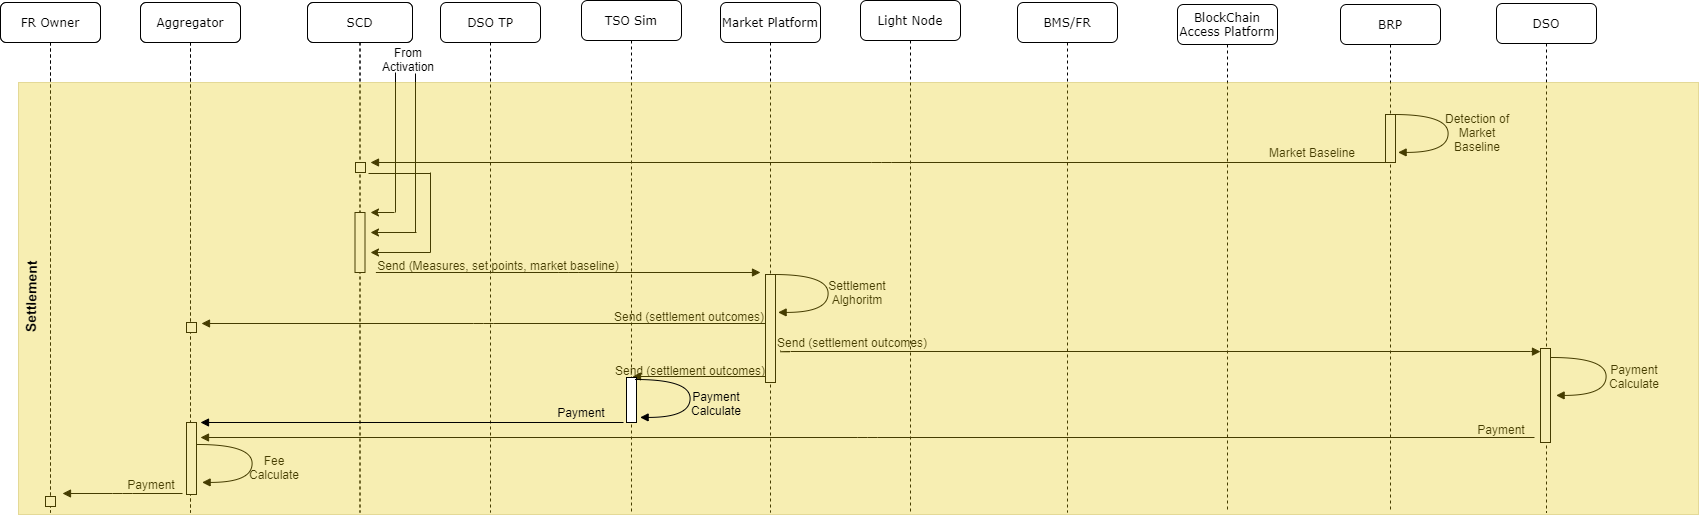

The diagram above was exported from draw.io. Its source (the exported page's mxGraphModel, read from the mxfile embedded in the PNG):
<mxGraphModel dx="926" dy="666" grid="1" gridSize="10" guides="1" tooltips="1" connect="1" arrows="1" fold="1" page="1" pageScale="1" pageWidth="1100" pageHeight="850" background="#ffffff" math="0" shadow="0">
  <root>
    <mxCell id="0" />
    <mxCell id="1" parent="0" />
    <mxCell id="7baba1c4bc27f4b0-2" value="Aggregator" style="shape=umlLifeline;perimeter=lifelinePerimeter;whiteSpace=wrap;html=1;container=1;collapsible=0;recursiveResize=0;outlineConnect=0;rounded=1;shadow=0;comic=0;labelBackgroundColor=none;strokeWidth=1;fontFamily=Verdana;fontSize=12;align=center;" parent="1" vertex="1">
      <mxGeometry x="240" y="80" width="100" height="510" as="geometry" />
    </mxCell>
    <mxCell id="7baba1c4bc27f4b0-3" value="SCD" style="shape=umlLifeline;perimeter=lifelinePerimeter;whiteSpace=wrap;html=1;container=1;collapsible=0;recursiveResize=0;outlineConnect=0;rounded=1;shadow=0;comic=0;labelBackgroundColor=none;strokeWidth=1;fontFamily=Verdana;fontSize=12;align=center;" parent="1" vertex="1">
      <mxGeometry x="407" y="80" width="105" height="510" as="geometry" />
    </mxCell>
    <mxCell id="7baba1c4bc27f4b0-4" value="DSO TP" style="shape=umlLifeline;perimeter=lifelinePerimeter;whiteSpace=wrap;html=1;container=1;collapsible=0;recursiveResize=0;outlineConnect=0;rounded=1;shadow=0;comic=0;labelBackgroundColor=none;strokeWidth=1;fontFamily=Verdana;fontSize=12;align=center;" parent="1" vertex="1">
      <mxGeometry x="540" y="80" width="100" height="510" as="geometry" />
    </mxCell>
    <mxCell id="xV6Av-NSIGtkY30hvp8N-32" value="FR Owner" style="shape=umlLifeline;perimeter=lifelinePerimeter;whiteSpace=wrap;html=1;container=1;collapsible=0;recursiveResize=0;outlineConnect=0;rounded=1;shadow=0;comic=0;labelBackgroundColor=none;strokeWidth=1;fontFamily=Verdana;fontSize=12;align=center;" parent="7baba1c4bc27f4b0-4" vertex="1">
      <mxGeometry x="-440" width="100" height="510" as="geometry" />
    </mxCell>
    <mxCell id="xV6Av-NSIGtkY30hvp8N-34" value="Aggregator" style="shape=umlLifeline;perimeter=lifelinePerimeter;whiteSpace=wrap;html=1;container=1;collapsible=0;recursiveResize=0;outlineConnect=0;rounded=1;shadow=0;comic=0;labelBackgroundColor=none;strokeWidth=1;fontFamily=Verdana;fontSize=12;align=center;" parent="7baba1c4bc27f4b0-4" vertex="1">
      <mxGeometry x="-300" width="100" height="510" as="geometry" />
    </mxCell>
    <mxCell id="xV6Av-NSIGtkY30hvp8N-38" value="SCD" style="shape=umlLifeline;perimeter=lifelinePerimeter;whiteSpace=wrap;html=1;container=1;collapsible=0;recursiveResize=0;outlineConnect=0;rounded=1;shadow=0;comic=0;labelBackgroundColor=none;strokeWidth=1;fontFamily=Verdana;fontSize=12;align=center;" parent="7baba1c4bc27f4b0-4" vertex="1">
      <mxGeometry x="-133" width="105" height="510" as="geometry" />
    </mxCell>
    <mxCell id="xV6Av-NSIGtkY30hvp8N-220" value="" style="html=1;points=[];perimeter=orthogonalPerimeter;rounded=0;shadow=0;comic=0;labelBackgroundColor=none;strokeWidth=1;fontFamily=Verdana;fontSize=12;align=center;" parent="xV6Av-NSIGtkY30hvp8N-38" vertex="1">
      <mxGeometry x="47.5" y="210" width="10" height="60" as="geometry" />
    </mxCell>
    <mxCell id="7baba1c4bc27f4b0-5" value="TSO Sim" style="shape=umlLifeline;perimeter=lifelinePerimeter;whiteSpace=wrap;html=1;container=1;collapsible=0;recursiveResize=0;outlineConnect=0;rounded=1;shadow=0;comic=0;labelBackgroundColor=none;strokeWidth=1;fontFamily=Verdana;fontSize=12;align=center;" parent="1" vertex="1">
      <mxGeometry x="681" y="78" width="100" height="512" as="geometry" />
    </mxCell>
    <mxCell id="7baba1c4bc27f4b0-6" value="Market Platform" style="shape=umlLifeline;perimeter=lifelinePerimeter;whiteSpace=wrap;html=1;container=1;collapsible=0;recursiveResize=0;outlineConnect=0;rounded=1;shadow=0;comic=0;labelBackgroundColor=none;strokeWidth=1;fontFamily=Verdana;fontSize=12;align=center;" parent="1" vertex="1">
      <mxGeometry x="820" y="80" width="100" height="510" as="geometry" />
    </mxCell>
    <mxCell id="7baba1c4bc27f4b0-7" value="Light Node" style="shape=umlLifeline;perimeter=lifelinePerimeter;whiteSpace=wrap;html=1;container=1;collapsible=0;recursiveResize=0;outlineConnect=0;rounded=1;shadow=0;comic=0;labelBackgroundColor=none;strokeWidth=1;fontFamily=Verdana;fontSize=12;align=center;" parent="1" vertex="1">
      <mxGeometry x="960" y="78" width="100" height="512" as="geometry" />
    </mxCell>
    <mxCell id="7baba1c4bc27f4b0-8" value="FR Owner" style="shape=umlLifeline;perimeter=lifelinePerimeter;whiteSpace=wrap;html=1;container=1;collapsible=0;recursiveResize=0;outlineConnect=0;rounded=1;shadow=0;comic=0;labelBackgroundColor=none;strokeWidth=1;fontFamily=Verdana;fontSize=12;align=center;" parent="1" vertex="1">
      <mxGeometry x="100" y="80" width="100" height="510" as="geometry" />
    </mxCell>
    <mxCell id="xV6Av-NSIGtkY30hvp8N-268" value="" style="html=1;points=[];perimeter=orthogonalPerimeter;rounded=0;shadow=0;comic=0;labelBackgroundColor=none;strokeWidth=1;fontFamily=Verdana;fontSize=12;align=center;" parent="7baba1c4bc27f4b0-8" vertex="1">
      <mxGeometry x="45" y="494" width="10" height="10" as="geometry" />
    </mxCell>
    <mxCell id="xV6Av-NSIGtkY30hvp8N-183" value="BMS/FR" style="shape=umlLifeline;perimeter=lifelinePerimeter;whiteSpace=wrap;html=1;container=1;collapsible=0;recursiveResize=0;outlineConnect=0;rounded=1;shadow=0;comic=0;labelBackgroundColor=none;strokeWidth=1;fontFamily=Verdana;fontSize=12;align=center;" parent="1" vertex="1">
      <mxGeometry x="1117" y="80" width="100" height="510" as="geometry" />
    </mxCell>
    <mxCell id="xV6Av-NSIGtkY30hvp8N-186" value="BlockChain Access Platform" style="shape=umlLifeline;perimeter=lifelinePerimeter;whiteSpace=wrap;html=1;container=1;collapsible=0;recursiveResize=0;outlineConnect=0;rounded=1;shadow=0;comic=0;labelBackgroundColor=none;strokeWidth=1;fontFamily=Verdana;fontSize=12;align=center;" parent="1" vertex="1">
      <mxGeometry x="1277" y="82" width="100" height="508" as="geometry" />
    </mxCell>
    <mxCell id="xV6Av-NSIGtkY30hvp8N-213" value="BRP" style="shape=umlLifeline;perimeter=lifelinePerimeter;whiteSpace=wrap;html=1;container=1;collapsible=0;recursiveResize=0;outlineConnect=0;rounded=1;shadow=0;comic=0;labelBackgroundColor=none;strokeWidth=1;fontFamily=Verdana;fontSize=12;align=center;" parent="1" vertex="1">
      <mxGeometry x="1440" y="82" width="100" height="508" as="geometry" />
    </mxCell>
    <mxCell id="xV6Av-NSIGtkY30hvp8N-214" value="" style="html=1;points=[];perimeter=orthogonalPerimeter;rounded=0;shadow=0;comic=0;labelBackgroundColor=none;strokeWidth=1;fontFamily=Verdana;fontSize=12;align=center;" parent="xV6Av-NSIGtkY30hvp8N-213" vertex="1">
      <mxGeometry x="45" y="110" width="10" height="48" as="geometry" />
    </mxCell>
    <mxCell id="xV6Av-NSIGtkY30hvp8N-259" value="" style="html=1;verticalAlign=bottom;endArrow=block;labelBackgroundColor=none;fontFamily=Verdana;fontSize=12;edgeStyle=elbowEdgeStyle;elbow=vertical;" parent="xV6Av-NSIGtkY30hvp8N-213" edge="1">
      <mxGeometry x="0.7692" y="40" relative="1" as="geometry">
        <mxPoint x="194" y="433" as="sourcePoint" />
        <mxPoint x="-1140" y="433" as="targetPoint" />
        <mxPoint as="offset" />
      </mxGeometry>
    </mxCell>
    <mxCell id="xV6Av-NSIGtkY30hvp8N-215" value="" style="html=1;verticalAlign=bottom;endArrow=block;labelBackgroundColor=none;fontFamily=Verdana;fontSize=12;elbow=vertical;edgeStyle=orthogonalEdgeStyle;curved=1;entryX=1;entryY=0.286;entryPerimeter=0;exitX=1.038;exitY=0.345;exitPerimeter=0;" parent="1" edge="1">
      <mxGeometry relative="1" as="geometry">
        <mxPoint x="1493" y="192" as="sourcePoint" />
        <mxPoint x="1497.62" y="229.92000000000007" as="targetPoint" />
        <Array as="points">
          <mxPoint x="1547.62" y="191.9000000000001" />
          <mxPoint x="1547.62" y="229.9000000000001" />
        </Array>
      </mxGeometry>
    </mxCell>
    <mxCell id="xV6Av-NSIGtkY30hvp8N-216" value="Detection of Market Baseline" style="text;html=1;strokeColor=none;fillColor=none;align=center;verticalAlign=middle;whiteSpace=wrap;rounded=0;" parent="1" vertex="1">
      <mxGeometry x="1536" y="200" width="82" height="20" as="geometry" />
    </mxCell>
    <mxCell id="xV6Av-NSIGtkY30hvp8N-217" value="" style="html=1;verticalAlign=bottom;endArrow=block;labelBackgroundColor=none;fontFamily=Verdana;fontSize=12;edgeStyle=elbowEdgeStyle;elbow=vertical;" parent="1" edge="1">
      <mxGeometry x="0.7692" y="40" relative="1" as="geometry">
        <mxPoint x="1492" y="240" as="sourcePoint" />
        <mxPoint x="470" y="240" as="targetPoint" />
        <mxPoint as="offset" />
      </mxGeometry>
    </mxCell>
    <mxCell id="xV6Av-NSIGtkY30hvp8N-218" value="" style="html=1;points=[];perimeter=orthogonalPerimeter;rounded=0;shadow=0;comic=0;labelBackgroundColor=none;strokeWidth=1;fontFamily=Verdana;fontSize=12;align=center;" parent="1" vertex="1">
      <mxGeometry x="455" y="240" width="10" height="10" as="geometry" />
    </mxCell>
    <mxCell id="xV6Av-NSIGtkY30hvp8N-219" value="Market Baseline" style="text;html=1;strokeColor=none;fillColor=none;align=center;verticalAlign=middle;whiteSpace=wrap;rounded=0;" parent="1" vertex="1">
      <mxGeometry x="1331" y="220" width="162" height="20" as="geometry" />
    </mxCell>
    <mxCell id="xV6Av-NSIGtkY30hvp8N-226" value="" style="endArrow=none;html=1;" parent="1" edge="1">
      <mxGeometry width="50" height="50" relative="1" as="geometry">
        <mxPoint x="468" y="251" as="sourcePoint" />
        <mxPoint x="530" y="251" as="targetPoint" />
      </mxGeometry>
    </mxCell>
    <mxCell id="xV6Av-NSIGtkY30hvp8N-227" value="" style="endArrow=none;html=1;" parent="1" edge="1">
      <mxGeometry width="50" height="50" relative="1" as="geometry">
        <mxPoint x="495" y="150" as="sourcePoint" />
        <mxPoint x="495" y="290" as="targetPoint" />
      </mxGeometry>
    </mxCell>
    <mxCell id="xV6Av-NSIGtkY30hvp8N-228" value="" style="endArrow=none;html=1;" parent="1" edge="1">
      <mxGeometry width="50" height="50" relative="1" as="geometry">
        <mxPoint x="515" y="151" as="sourcePoint" />
        <mxPoint x="515" y="310" as="targetPoint" />
      </mxGeometry>
    </mxCell>
    <mxCell id="xV6Av-NSIGtkY30hvp8N-229" value="" style="endArrow=none;html=1;" parent="1" edge="1">
      <mxGeometry width="50" height="50" relative="1" as="geometry">
        <mxPoint x="530" y="250" as="sourcePoint" />
        <mxPoint x="530" y="330" as="targetPoint" />
      </mxGeometry>
    </mxCell>
    <mxCell id="xV6Av-NSIGtkY30hvp8N-230" value="" style="endArrow=classic;html=1;" parent="1" edge="1">
      <mxGeometry width="50" height="50" relative="1" as="geometry">
        <mxPoint x="494" y="290" as="sourcePoint" />
        <mxPoint x="470" y="290" as="targetPoint" />
      </mxGeometry>
    </mxCell>
    <mxCell id="xV6Av-NSIGtkY30hvp8N-231" value="" style="endArrow=classic;html=1;" parent="1" edge="1">
      <mxGeometry width="50" height="50" relative="1" as="geometry">
        <mxPoint x="516" y="310" as="sourcePoint" />
        <mxPoint x="470" y="310" as="targetPoint" />
      </mxGeometry>
    </mxCell>
    <mxCell id="xV6Av-NSIGtkY30hvp8N-232" value="" style="endArrow=classic;html=1;" parent="1" edge="1">
      <mxGeometry width="50" height="50" relative="1" as="geometry">
        <mxPoint x="530" y="330" as="sourcePoint" />
        <mxPoint x="470" y="330" as="targetPoint" />
      </mxGeometry>
    </mxCell>
    <mxCell id="xV6Av-NSIGtkY30hvp8N-233" value="" style="html=1;verticalAlign=bottom;endArrow=block;labelBackgroundColor=none;fontFamily=Verdana;fontSize=12;edgeStyle=elbowEdgeStyle;elbow=vertical;" parent="1" edge="1">
      <mxGeometry x="0.7692" y="40" relative="1" as="geometry">
        <mxPoint x="475.38" y="350" as="sourcePoint" />
        <mxPoint x="860" y="350" as="targetPoint" />
        <mxPoint as="offset" />
      </mxGeometry>
    </mxCell>
    <mxCell id="xV6Av-NSIGtkY30hvp8N-234" value="Send (Measures, set points, market baseline)" style="text;html=1;strokeColor=none;fillColor=none;align=center;verticalAlign=middle;whiteSpace=wrap;rounded=0;" parent="1" vertex="1">
      <mxGeometry x="473" y="333" width="250" height="20" as="geometry" />
    </mxCell>
    <mxCell id="xV6Av-NSIGtkY30hvp8N-236" value="" style="html=1;points=[];perimeter=orthogonalPerimeter;rounded=0;shadow=0;comic=0;labelBackgroundColor=none;strokeWidth=1;fontFamily=Verdana;fontSize=12;align=center;" parent="1" vertex="1">
      <mxGeometry x="865" y="352" width="10" height="108" as="geometry" />
    </mxCell>
    <mxCell id="xV6Av-NSIGtkY30hvp8N-237" value="" style="html=1;verticalAlign=bottom;endArrow=block;labelBackgroundColor=none;fontFamily=Verdana;fontSize=12;elbow=vertical;edgeStyle=orthogonalEdgeStyle;curved=1;entryX=1;entryY=0.286;entryPerimeter=0;exitX=1.038;exitY=0.345;exitPerimeter=0;" parent="1" edge="1">
      <mxGeometry relative="1" as="geometry">
        <mxPoint x="873" y="352" as="sourcePoint" />
        <mxPoint x="877.6199999999999" y="389.9200000000001" as="targetPoint" />
        <Array as="points">
          <mxPoint x="927.6199999999999" y="351.9000000000001" />
          <mxPoint x="927.6199999999999" y="389.9000000000001" />
        </Array>
      </mxGeometry>
    </mxCell>
    <mxCell id="xV6Av-NSIGtkY30hvp8N-238" value="Settlement Alghoritm" style="text;html=1;strokeColor=none;fillColor=none;align=center;verticalAlign=middle;whiteSpace=wrap;rounded=0;" parent="1" vertex="1">
      <mxGeometry x="916" y="360" width="82" height="20" as="geometry" />
    </mxCell>
    <mxCell id="xV6Av-NSIGtkY30hvp8N-241" value="" style="html=1;points=[];perimeter=orthogonalPerimeter;rounded=0;shadow=0;comic=0;labelBackgroundColor=none;strokeWidth=1;fontFamily=Verdana;fontSize=12;align=center;" parent="1" vertex="1">
      <mxGeometry x="286" y="400" width="10" height="10" as="geometry" />
    </mxCell>
    <mxCell id="xV6Av-NSIGtkY30hvp8N-242" value="" style="html=1;points=[];perimeter=orthogonalPerimeter;rounded=0;shadow=0;comic=0;labelBackgroundColor=none;strokeWidth=1;fontFamily=Verdana;fontSize=12;align=center;" parent="1" vertex="1">
      <mxGeometry x="286" y="400" width="10" height="10" as="geometry" />
    </mxCell>
    <mxCell id="xV6Av-NSIGtkY30hvp8N-244" value="" style="html=1;verticalAlign=bottom;endArrow=block;labelBackgroundColor=none;fontFamily=Verdana;fontSize=12;edgeStyle=elbowEdgeStyle;elbow=vertical;entryX=0;entryY=0.033;entryDx=0;entryDy=0;entryPerimeter=0;" parent="1" target="xV6Av-NSIGtkY30hvp8N-252" edge="1">
      <mxGeometry x="0.7692" y="40" relative="1" as="geometry">
        <mxPoint x="880" y="428" as="sourcePoint" />
        <mxPoint x="1630" y="428" as="targetPoint" />
        <mxPoint as="offset" />
      </mxGeometry>
    </mxCell>
    <mxCell id="xV6Av-NSIGtkY30hvp8N-245" value="" style="html=1;verticalAlign=bottom;endArrow=block;labelBackgroundColor=none;fontFamily=Verdana;fontSize=12;edgeStyle=elbowEdgeStyle;elbow=vertical;" parent="1" edge="1">
      <mxGeometry x="0.7692" y="40" relative="1" as="geometry">
        <mxPoint x="865" y="454" as="sourcePoint" />
        <mxPoint x="732" y="454" as="targetPoint" />
        <mxPoint as="offset" />
      </mxGeometry>
    </mxCell>
    <mxCell id="xV6Av-NSIGtkY30hvp8N-246" value="" style="html=1;verticalAlign=bottom;endArrow=block;labelBackgroundColor=none;fontFamily=Verdana;fontSize=12;edgeStyle=elbowEdgeStyle;elbow=vertical;" parent="1" edge="1">
      <mxGeometry x="0.7692" y="40" relative="1" as="geometry">
        <mxPoint x="865" y="401" as="sourcePoint" />
        <mxPoint x="301" y="401" as="targetPoint" />
        <mxPoint as="offset" />
      </mxGeometry>
    </mxCell>
    <mxCell id="xV6Av-NSIGtkY30hvp8N-247" value="Send (settlement outcomes)" style="text;html=1;strokeColor=none;fillColor=none;align=center;verticalAlign=middle;whiteSpace=wrap;rounded=0;" parent="1" vertex="1">
      <mxGeometry x="708" y="384" width="162" height="20" as="geometry" />
    </mxCell>
    <mxCell id="xV6Av-NSIGtkY30hvp8N-248" value="Send (settlement outcomes)" style="text;html=1;strokeColor=none;fillColor=none;align=center;verticalAlign=middle;whiteSpace=wrap;rounded=0;" parent="1" vertex="1">
      <mxGeometry x="871" y="410" width="162" height="20" as="geometry" />
    </mxCell>
    <mxCell id="xV6Av-NSIGtkY30hvp8N-249" value="Send (settlement outcomes)" style="text;html=1;strokeColor=none;fillColor=none;align=center;verticalAlign=middle;whiteSpace=wrap;rounded=0;" parent="1" vertex="1">
      <mxGeometry x="709" y="438" width="162" height="20" as="geometry" />
    </mxCell>
    <mxCell id="xV6Av-NSIGtkY30hvp8N-254" value="DSO" style="shape=umlLifeline;perimeter=lifelinePerimeter;whiteSpace=wrap;html=1;container=1;collapsible=0;recursiveResize=0;outlineConnect=0;rounded=1;shadow=0;comic=0;labelBackgroundColor=none;strokeWidth=1;fontFamily=Verdana;fontSize=12;align=center;" parent="1" vertex="1">
      <mxGeometry x="1596" y="81" width="100" height="509" as="geometry" />
    </mxCell>
    <mxCell id="xV6Av-NSIGtkY30hvp8N-258" value="Payment Calculate" style="text;html=1;strokeColor=none;fillColor=none;align=center;verticalAlign=middle;whiteSpace=wrap;rounded=0;" parent="1" vertex="1">
      <mxGeometry x="1693" y="444" width="82" height="20" as="geometry" />
    </mxCell>
    <mxCell id="xV6Av-NSIGtkY30hvp8N-252" value="" style="html=1;points=[];perimeter=orthogonalPerimeter;rounded=0;shadow=0;comic=0;labelBackgroundColor=none;strokeWidth=1;fontFamily=Verdana;fontSize=12;align=center;" parent="1" vertex="1">
      <mxGeometry x="1640" y="426" width="10" height="94" as="geometry" />
    </mxCell>
    <mxCell id="xV6Av-NSIGtkY30hvp8N-257" value="" style="html=1;verticalAlign=bottom;endArrow=block;labelBackgroundColor=none;fontFamily=Verdana;fontSize=12;elbow=vertical;edgeStyle=orthogonalEdgeStyle;curved=1;entryX=1;entryY=0.286;entryPerimeter=0;exitX=1.038;exitY=0.345;exitPerimeter=0;" parent="1" edge="1">
      <mxGeometry relative="1" as="geometry">
        <mxPoint x="1651" y="435" as="sourcePoint" />
        <mxPoint x="1655.62" y="472.9200000000001" as="targetPoint" />
        <Array as="points">
          <mxPoint x="1705.62" y="434.9000000000001" />
          <mxPoint x="1705.62" y="472.9000000000001" />
        </Array>
      </mxGeometry>
    </mxCell>
    <mxCell id="xV6Av-NSIGtkY30hvp8N-260" value="Payment" style="text;html=1;strokeColor=none;fillColor=none;align=center;verticalAlign=middle;whiteSpace=wrap;rounded=0;" parent="1" vertex="1">
      <mxGeometry x="1520" y="497" width="162" height="20" as="geometry" />
    </mxCell>
    <mxCell id="xV6Av-NSIGtkY30hvp8N-262" value="Fee Calculate" style="text;html=1;strokeColor=none;fillColor=none;align=center;verticalAlign=middle;whiteSpace=wrap;rounded=0;" parent="1" vertex="1">
      <mxGeometry x="340" y="535" width="68" height="20" as="geometry" />
    </mxCell>
    <mxCell id="xV6Av-NSIGtkY30hvp8N-263" value="" style="html=1;points=[];perimeter=orthogonalPerimeter;rounded=0;shadow=0;comic=0;labelBackgroundColor=none;strokeWidth=1;fontFamily=Verdana;fontSize=12;align=center;" parent="1" vertex="1">
      <mxGeometry x="286" y="500" width="10" height="72" as="geometry" />
    </mxCell>
    <mxCell id="xV6Av-NSIGtkY30hvp8N-264" value="" style="html=1;verticalAlign=bottom;endArrow=block;labelBackgroundColor=none;fontFamily=Verdana;fontSize=12;elbow=vertical;edgeStyle=orthogonalEdgeStyle;curved=1;entryX=1;entryY=0.286;entryPerimeter=0;exitX=1.038;exitY=0.345;exitPerimeter=0;" parent="1" edge="1">
      <mxGeometry relative="1" as="geometry">
        <mxPoint x="297" y="522" as="sourcePoint" />
        <mxPoint x="301.6199999999999" y="559.9200000000001" as="targetPoint" />
        <Array as="points">
          <mxPoint x="351.6199999999999" y="521.9000000000001" />
          <mxPoint x="351.6199999999999" y="559.9000000000001" />
        </Array>
      </mxGeometry>
    </mxCell>
    <mxCell id="xV6Av-NSIGtkY30hvp8N-265" value="" style="html=1;verticalAlign=bottom;endArrow=block;labelBackgroundColor=none;fontFamily=Verdana;fontSize=12;edgeStyle=elbowEdgeStyle;elbow=vertical;" parent="1" edge="1">
      <mxGeometry x="0.7692" y="40" relative="1" as="geometry">
        <mxPoint x="282" y="571" as="sourcePoint" />
        <mxPoint x="162" y="571" as="targetPoint" />
        <mxPoint as="offset" />
      </mxGeometry>
    </mxCell>
    <mxCell id="xV6Av-NSIGtkY30hvp8N-269" value="Payment" style="text;html=1;strokeColor=none;fillColor=none;align=center;verticalAlign=middle;whiteSpace=wrap;rounded=0;" parent="1" vertex="1">
      <mxGeometry x="170" y="552" width="162" height="20" as="geometry" />
    </mxCell>
    <mxCell id="xV6Av-NSIGtkY30hvp8N-272" value="" style="rounded=0;whiteSpace=wrap;html=1;strokeColor=#B09500;opacity=30;fillColor=#e3c800;fontColor=#ffffff;" parent="1" vertex="1">
      <mxGeometry x="118" y="160" width="1680" height="432" as="geometry" />
    </mxCell>
    <mxCell id="xV6Av-NSIGtkY30hvp8N-273" value="&lt;font style=&quot;font-size: 14px&quot;&gt;&lt;b&gt;Settlement&lt;/b&gt;&lt;/font&gt;" style="text;html=1;strokeColor=none;fillColor=none;align=center;verticalAlign=middle;whiteSpace=wrap;rounded=0;opacity=30;rotation=-89;" parent="1" vertex="1">
      <mxGeometry x="38.317963937375566" y="363.99552191857583" width="183.87" height="20" as="geometry" />
    </mxCell>
    <mxCell id="xV6Av-NSIGtkY30hvp8N-274" value="Payment Calculate" style="text;html=1;strokeColor=none;fillColor=none;align=center;verticalAlign=middle;whiteSpace=wrap;rounded=0;" parent="1" vertex="1">
      <mxGeometry x="775" y="471" width="82" height="20" as="geometry" />
    </mxCell>
    <mxCell id="xV6Av-NSIGtkY30hvp8N-275" value="" style="html=1;points=[];perimeter=orthogonalPerimeter;rounded=0;shadow=0;comic=0;labelBackgroundColor=none;strokeWidth=1;fontFamily=Verdana;fontSize=12;align=center;" parent="1" vertex="1">
      <mxGeometry x="726" y="455" width="10" height="45" as="geometry" />
    </mxCell>
    <mxCell id="xV6Av-NSIGtkY30hvp8N-276" value="" style="html=1;verticalAlign=bottom;endArrow=block;labelBackgroundColor=none;fontFamily=Verdana;fontSize=12;elbow=vertical;edgeStyle=orthogonalEdgeStyle;curved=1;entryX=1;entryY=0.286;entryPerimeter=0;exitX=1.038;exitY=0.345;exitPerimeter=0;" parent="1" edge="1">
      <mxGeometry relative="1" as="geometry">
        <mxPoint x="735" y="457" as="sourcePoint" />
        <mxPoint x="739.6199999999999" y="494.9200000000001" as="targetPoint" />
        <Array as="points">
          <mxPoint x="789.6199999999999" y="456.9000000000001" />
          <mxPoint x="789.6199999999999" y="494.9000000000001" />
        </Array>
      </mxGeometry>
    </mxCell>
    <mxCell id="xV6Av-NSIGtkY30hvp8N-280" value="" style="html=1;verticalAlign=bottom;endArrow=block;labelBackgroundColor=none;fontFamily=Verdana;fontSize=12;edgeStyle=elbowEdgeStyle;elbow=vertical;" parent="1" edge="1">
      <mxGeometry x="0.7692" y="40" relative="1" as="geometry">
        <mxPoint x="723" y="500" as="sourcePoint" />
        <mxPoint x="300" y="500" as="targetPoint" />
        <mxPoint as="offset" />
      </mxGeometry>
    </mxCell>
    <mxCell id="xV6Av-NSIGtkY30hvp8N-282" value="Payment" style="text;html=1;strokeColor=none;fillColor=none;align=center;verticalAlign=middle;whiteSpace=wrap;rounded=0;" parent="1" vertex="1">
      <mxGeometry x="600" y="480" width="162" height="20" as="geometry" />
    </mxCell>
    <mxCell id="aYYRdInrwViz6Em2rqb9-1" value="From Activation" style="text;html=1;strokeColor=none;fillColor=none;align=center;verticalAlign=middle;whiteSpace=wrap;rounded=0;" parent="1" vertex="1">
      <mxGeometry x="488" y="127" width="40" height="20" as="geometry" />
    </mxCell>
  </root>
</mxGraphModel>